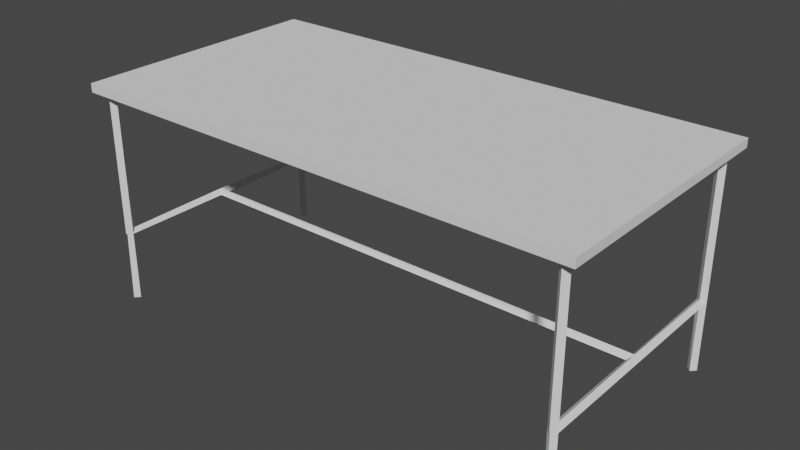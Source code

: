 # Source: untitled.blend  (saved by Blender 3.5.10; exported with 4.5.12 LTS)
import bpy
from mathutils import Matrix  # noqa: F401  (used for matrix-valued properties, if any)

bpy.ops.wm.read_factory_settings(use_empty=True)
scene = bpy.context.scene
scene.name = 'Scene'

# ---- collections
col_collection = bpy.data.collections.new('Collection'); scene.collection.children.link(col_collection)

# ---- world
world_world = bpy.data.worlds.new('World'); scene.world = world_world
world_world.use_nodes = True; world_world.node_tree.nodes.clear()
_N = world_world.node_tree.nodes; _L = world_world.node_tree.links
n0 = _N.new('ShaderNodeOutputWorld'); n0.name = 'World Output'; n0.location = (300, 300)
n1 = _N.new('ShaderNodeBackground'); n1.name = 'Background'; n1.location = (10, 300)
n1.inputs[0].default_value = (0.05088, 0.05088, 0.05088, 1.0)
_L.new(n1.outputs[0], n0.inputs[0])
n0.is_active_output = True
world_world.color = (0.05088, 0.05088, 0.05088)
world_world.use_sun_shadow = False
world_world.sun_shadow_jitter_overblur = 0.0

# ---- meshes
me_plane_002 = bpy.data.meshes.new('Plane.002')
me_plane_002.from_pydata([(2.047, 1.04, 0.6), (2.087, 1.0, 0.6), (2.047, 0.96, 0.6), (2.007, 1.0, 0.6), (2.047, 1.04, 1.825), (2.087, 1.0, 1.825), (2.047, 0.96, 1.825), (2.007, 1.0, 1.825), (2.047, -1.04, 1.825), (2.087, -1.0, 1.825), (2.047, -0.96, 1.825), (2.007, -1.0, 1.825), (2.047, -1.04, 0.6), (2.087, -1.0, 0.6), (2.047, -0.96, 0.6), (2.007, -1.0, 0.6), (-2.047, -0.96, 0.6), (-2.007, -1.0, 0.6), (-2.047, -1.04, 0.6), (-2.087, -1.0, 0.6), (-2.047, -0.96, 1.825), (-2.007, -1.0, 1.825), (-2.047, -1.04, 1.825), (-2.087, -1.0, 1.825), (-2.047, 0.96, 1.825), (-2.007, 1.0, 1.825), (-2.047, 1.04, 1.825), (-2.087, 1.0, 1.825), (-2.047, 0.96, 0.6), (-2.007, 1.0, 0.6), (-2.047, 1.04, 0.6), (-2.087, 1.0, 0.6), (-2.047, 0.0, 0.64), (-2.047, 0.04, 0.6), (-2.047, -7.451e-09, 0.56), (-2.047, -0.04, 0.6), (2.047, 0.0, 0.64), (2.047, 0.04, 0.6), (2.047, -7.451e-09, 0.56), (2.047, -0.04, 0.6), (2.047, 1.04, -1.001e-07), (2.087, 1.0, -1.192e-07), (2.047, 0.96, -1.383e-07), (2.007, 1.0, -1.192e-07), (2.047, -1.04, -1.192e-07), (2.087, -1.0, -1.192e-07), (2.047, -0.96, -1.192e-07), (2.007, -1.0, -1.192e-07), (-2.047, -0.96, -1.383e-07), (-2.007, -1.0, -1.192e-07), (-2.047, -1.04, -1.001e-07), (-2.087, -1.0, -1.192e-07), (-2.047, 0.96, -1.192e-07), (-2.007, 1.0, -1.192e-07), (-2.047, 1.04, -1.192e-07), (-2.087, 1.0, -1.192e-07), (-2.047, 0.96, -1.192e-07), (-2.007, 1.0, -1.192e-07), (-2.047, 1.04, -1.192e-07), (-2.087, 1.0, -1.192e-07), (-2.047, 0.9717, 0.5717), (-2.007, 1.0, 0.6), (-2.047, 1.028, 0.6283), (-2.087, 1.0, 0.6), (-2.047, -9.313e-09, 0.56), (-2.007, 2.665e-15, 0.6), (-2.047, 9.313e-09, 0.64), (-2.087, -2.665e-15, 0.6), (-2.047, -0.9717, 0.5717), (-2.007, -1.0, 0.6), (-2.047, -1.028, 0.6283), (-2.087, -1.0, 0.6), (-2.047, -0.96, -1.383e-07), (-2.007, -1.0, -1.192e-07), (-2.047, -1.04, -1.001e-07), (-2.087, -1.0, -1.192e-07), (2.047, -1.04, -1.192e-07), (2.087, -1.0, -1.192e-07), (2.047, -0.96, -1.192e-07), (2.007, -1.0, -1.192e-07), (2.047, -1.028, 0.6283), (2.087, -1.0, 0.6), (2.047, -0.9717, 0.5717), (2.007, -1.0, 0.6), (2.047, -9.313e-09, 0.64), (2.087, 2.665e-15, 0.6), (2.047, 9.313e-09, 0.56), (2.007, -2.665e-15, 0.6), (2.047, 1.028, 0.6283), (2.087, 1.0, 0.6), (2.047, 0.9717, 0.5717), (2.007, 1.0, 0.6), (2.047, 1.04, -1.001e-07), (2.087, 1.0, -1.192e-07), (2.047, 0.96, -1.383e-07), (2.007, 1.0, -1.192e-07), (2.047, 0.0, 0.64), (2.047, 0.04, 0.6), (2.047, -7.451e-09, 0.56), (2.047, -0.04, 0.6), (-2.047, 0.0, 0.64), (-2.047, 0.04, 0.6), (-2.047, -7.451e-09, 0.56), (-2.047, -0.04, 0.6), (-2.047, 0.96, 0.6), (-2.007, 1.0, 0.6), (-2.047, 1.04, 0.6), (-2.087, 1.0, 0.6), (-2.047, 0.96, 1.825), (-2.007, 1.0, 1.825), (-2.047, 1.04, 1.825), (-2.087, 1.0, 1.825), (-2.047, -0.96, 1.825), (-2.007, -1.0, 1.825), (-2.047, -1.04, 1.825), (-2.087, -1.0, 1.825), (-2.047, -0.96, 0.6), (-2.007, -1.0, 0.6), (-2.047, -1.04, 0.6), (-2.087, -1.0, 0.6), (2.047, -1.04, 0.6), (2.087, -1.0, 0.6), (2.047, -0.96, 0.6), (2.007, -1.0, 0.6), (2.047, -1.04, 1.825), (2.087, -1.0, 1.825), (2.047, -0.96, 1.825), (2.007, -1.0, 1.825), (2.047, 1.04, 1.825), (2.087, 1.0, 1.825), (2.047, 0.96, 1.825), (2.007, 1.0, 1.825), (2.047, 1.04, 0.6), (2.087, 1.0, 0.6), (2.047, 0.96, 0.6), (2.007, 1.0, 0.6), (-2.168, -1.102, 1.816), (2.168, -1.102, 1.816), (-2.168, 1.102, 1.816), (2.168, 1.102, 1.816), (-2.168, 1.102, 1.89), (-2.168, -1.102, 1.89), (2.168, -1.102, 1.89), (2.168, 1.102, 1.89)], [], [(1, 0, 3), (2, 1, 3), (7, 5, 4), (6, 5, 7), (11, 9, 10), (8, 9, 11), (13, 14, 15), (12, 13, 15), (17, 16, 19), (18, 17, 19), (23, 21, 20), (22, 21, 23), (27, 25, 26), (24, 25, 27), (29, 30, 31), (28, 29, 31), (35, 33, 34), (32, 33, 35), (37, 39, 38), (36, 39, 37), (41, 43, 40), (42, 43, 41), (45, 47, 46), (44, 47, 45), (49, 51, 48), (50, 51, 49), (55, 53, 52), (54, 53, 55), (56, 60, 63, 59), (57, 61, 60, 56), (58, 62, 61, 57), (59, 63, 62, 58), (60, 64, 67, 63), (61, 65, 64, 60), (62, 66, 65, 61), (63, 67, 66, 62), (64, 68, 71, 67), (65, 69, 68, 64), (66, 70, 69, 65), (67, 71, 70, 66), (68, 72, 75, 71), (69, 73, 72, 68), (70, 74, 73, 69), (71, 75, 74, 70), (76, 80, 83, 79), (77, 81, 80, 76), (78, 82, 81, 77), (79, 83, 82, 78), (80, 84, 87, 83), (81, 85, 84, 80), (82, 86, 85, 81), (83, 87, 86, 82), (84, 88, 91, 87), (85, 89, 88, 84), (86, 90, 89, 85), (87, 91, 90, 86), (88, 92, 95, 91), (89, 93, 92, 88), (90, 94, 93, 89), (91, 95, 94, 90), (96, 100, 103, 99), (97, 101, 100, 96), (98, 102, 101, 97), (99, 103, 102, 98), (104, 108, 111, 107), (105, 109, 108, 104), (106, 110, 109, 105), (107, 111, 110, 106), (112, 116, 119, 115), (113, 117, 116, 112), (114, 118, 117, 113), (115, 119, 118, 114), (120, 124, 127, 123), (121, 125, 124, 120), (122, 126, 125, 121), (123, 127, 126, 122), (128, 132, 135, 131), (129, 133, 132, 128), (130, 134, 133, 129), (131, 135, 134, 130), (136, 138, 139, 137), (141, 142, 143, 140), (138, 140, 143, 139), (137, 142, 141, 136), (139, 143, 142, 137), (136, 141, 140, 138)])
_uv = me_plane_002.uv_layers.new(name='UVMap')
_uv.uv.foreach_set('vector', [0.2176, 0.8596, 0.2176, 0.8485, 0.2065, 0.8485, 0.2065, 0.8596, 0.2176, 0.8596, 0.2065, 0.8485, 0.2065, 0.8596, 0.1954, 0.8485, 0.2065, 0.8485, 0.1954, 0.8596, 0.1954, 0.8485, 0.2065, 0.8596, 0.07368, 0.8485, 0.06261, 0.8596, 0.06261, 0.8485, 0.07368, 0.8596, 0.06261, 0.8596, 0.07368, 0.8485, 0.129, 0.8596, 0.129, 0.8485, 0.118, 0.8485, 0.118, 0.8596, 0.129, 0.8596, 0.118, 0.8485, 0.1069, 0.8485, 0.09582, 0.8485, 0.09582, 0.8596, 0.1069, 0.8596, 0.1069, 0.8485, 0.09582, 0.8596, 0.118, 0.8596, 0.1069, 0.8485, 0.118, 0.8485, 0.1069, 0.8596, 0.1069, 0.8485, 0.118, 0.8596, 0.1733, 0.8596, 0.1622, 0.8485, 0.1733, 0.8485, 0.1622, 0.8596, 0.1622, 0.8485, 0.1733, 0.8596, 0.1844, 0.8596, 0.1844, 0.8485, 0.1733, 0.8485, 0.1733, 0.8596, 0.1844, 0.8596, 0.1733, 0.8485, 0.1401, 0.8596, 0.1512, 0.8485, 0.1512, 0.8596, 0.1401, 0.8485, 0.1512, 0.8485, 0.1401, 0.8596, 0.1401, 0.8596, 0.129, 0.8485, 0.1401, 0.8485, 0.129, 0.8596, 0.129, 0.8485, 0.1401, 0.8596, 0.1622, 0.8596, 0.1512, 0.8485, 0.1622, 0.8485, 0.1512, 0.8596, 0.1512, 0.8485, 0.1622, 0.8596, 0.09582, 0.8596, 0.08475, 0.8485, 0.09582, 0.8485, 0.08475, 0.8596, 0.08475, 0.8485, 0.09582, 0.8596, 0.08475, 0.8485, 0.07368, 0.8596, 0.07368, 0.8485, 0.08475, 0.8596, 0.07368, 0.8596, 0.08475, 0.8485, 0.1844, 0.8485, 0.1954, 0.8596, 0.1844, 0.8596, 0.1954, 0.8485, 0.1954, 0.8596, 0.1844, 0.8485, 0.03913, 0.8485, 0.03913, 0.9604, 0.03131, 0.9659, 0.03131, 0.8485, 0.04696, 0.8485, 0.04696, 0.9659, 0.03913, 0.9604, 0.03913, 0.8485, 0.9609, 0.9056, 0.9609, 0.7826, 0.9687, 0.7882, 0.9687, 0.9056, 0.953, 0.9056, 0.953, 0.7882, 0.9609, 0.7826, 0.9609, 0.9056, 0.9609, 0.005534, 0.9609, 0.1957, 0.953, 0.1957, 0.953, 0.0, 0.9687, 2.332e-08, 0.9687, 0.1957, 0.9609, 0.1957, 0.9609, 0.005534, 0.9308, 0.8048, 0.9308, 0.6036, 0.9386, 0.6036, 0.9386, 0.7992, 0.9229, 0.7992, 0.9229, 0.6036, 0.9308, 0.6036, 0.9308, 0.8048, 0.9609, 0.1957, 0.9609, 0.3858, 0.953, 0.3913, 0.953, 0.1957, 0.9687, 0.1957, 0.9687, 0.3913, 0.9609, 0.3858, 0.9609, 0.1957, 0.9308, 0.6036, 0.9308, 0.4024, 0.9386, 0.4079, 0.9386, 0.6036, 0.9229, 0.6036, 0.9229, 0.4079, 0.9308, 0.4024, 0.9308, 0.6036, 0.02348, 0.9604, 0.02348, 0.8485, 0.03131, 0.8485, 0.03131, 0.9659, 0.01565, 0.9659, 0.01565, 0.8485, 0.02348, 0.8485, 0.02348, 0.9604, 0.8862, 0.801, 0.8862, 0.924, 0.8784, 0.924, 0.8784, 0.8066, 0.8941, 0.8066, 0.8941, 0.924, 0.8862, 0.924, 0.8862, 0.801, 0.9308, 0.9277, 0.9308, 0.8048, 0.9386, 0.8103, 0.9386, 0.9277, 0.9229, 0.9277, 0.9229, 0.8103, 0.9308, 0.8048, 0.9308, 0.9277, 0.05478, 0.8485, 0.05478, 0.9604, 0.04696, 0.9659, 0.04696, 0.8485, 0.06261, 0.8485, 0.06261, 0.9659, 0.05478, 0.9604, 0.05478, 0.8485, 0.9308, 0.0, 0.9308, 0.2012, 0.9229, 0.2012, 0.9229, 0.005534, 0.9386, 0.005534, 0.9386, 0.2012, 0.9308, 0.2012, 0.9308, 0.0, 0.9609, 0.7771, 0.9609, 0.587, 0.9687, 0.587, 0.9687, 0.7826, 0.953, 0.7826, 0.953, 0.587, 0.9609, 0.587, 0.9609, 0.7771, 0.9308, 0.2012, 0.9308, 0.4024, 0.9229, 0.3969, 0.9229, 0.2012, 0.9386, 0.2012, 0.9386, 0.3969, 0.9308, 0.4024, 0.9308, 0.2012, 0.9609, 0.587, 0.9609, 0.3969, 0.9687, 0.3913, 0.9687, 0.587, 0.953, 0.587, 0.953, 0.3913, 0.9609, 0.3969, 0.9609, 0.587, 0.8706, 0.801, 0.8706, 0.924, 0.8628, 0.924, 0.8628, 0.8066, 0.8784, 0.8066, 0.8784, 0.924, 0.8706, 0.924, 0.8706, 0.801, 0.007826, 0.9604, 0.007826, 0.8485, 0.01565, 0.8485, 0.01565, 0.9659, 0.0, 0.9659, 0.0, 0.8485, 0.007826, 0.8485, 0.007826, 0.9604, 0.8628, 0.801, 0.8628, 0.0, 0.8706, 0.0, 0.8706, 0.801, 0.8862, 0.0, 0.8862, 0.801, 0.8784, 0.801, 0.8784, 0.0, 0.8941, 0.0, 0.8941, 0.801, 0.8862, 0.801, 0.8862, 0.0, 0.8706, 0.801, 0.8706, 0.0, 0.8784, 0.0, 0.8784, 0.801, 1.0, 0.4792, 1.0, 0.7188, 0.9922, 0.7188, 0.9922, 0.4792, 0.9765, 0.7188, 0.9765, 0.9584, 0.9687, 0.9584, 0.9687, 0.7188, 0.9843, 0.7188, 0.9843, 0.9584, 0.9765, 0.9584, 0.9765, 0.7188, 0.9922, 0.4792, 0.9922, 0.7188, 0.9843, 0.7188, 0.9843, 0.4792, 0.9687, 0.4792, 0.9687, 0.2396, 0.9765, 0.2396, 0.9765, 0.4792, 0.9922, 0.4792, 0.9922, 0.2396, 1.0, 0.2396, 1.0, 0.4792, 0.9843, 0.4792, 0.9843, 0.2396, 0.9922, 0.2396, 0.9922, 0.4792, 0.9765, 0.4792, 0.9765, 0.2396, 0.9843, 0.2396, 0.9843, 0.4792, 0.9843, 1.166e-08, 0.9843, 0.2396, 0.9765, 0.2396, 0.9765, 0.0, 0.9922, 1.166e-08, 0.9922, 0.2396, 0.9843, 0.2396, 0.9843, 0.0, 1.0, 1.166e-08, 1.0, 0.2396, 0.9922, 0.2396, 0.9922, 1.166e-08, 0.9765, 0.0, 0.9765, 0.2396, 0.9687, 0.2396, 0.9687, 0.0, 0.9843, 0.9584, 0.9843, 0.7188, 0.9922, 0.7188, 0.9922, 0.9584, 0.9765, 0.7188, 0.9765, 0.4792, 0.9843, 0.4792, 0.9843, 0.7188, 0.9687, 0.7188, 0.9687, 0.4792, 0.9765, 0.4792, 0.9765, 0.7188, 0.9922, 0.9584, 0.9922, 0.7188, 1.0, 0.7188, 1.0, 0.9584, 0.0, 0.8485, 0.4314, 0.8485, 0.4314, 0.0, 0.0, 0.0, 0.4314, 0.0, 0.4314, 0.8485, 0.8628, 0.8485, 0.8628, 0.0, 0.9229, 0.0, 0.9085, 0.0, 0.9085, 0.8485, 0.9229, 0.8485, 0.9085, 0.0, 0.8941, 0.0, 0.8941, 0.8485, 0.9085, 0.8485, 0.953, 0.0, 0.9386, 0.0, 0.9386, 0.4314, 0.953, 0.4314, 0.953, 0.4314, 0.9386, 0.4314, 0.9386, 0.8628, 0.953, 0.8628])
me_plane_002.auto_texspace = False
me_plane_002.update()

# ---- objects
ob_plane = bpy.data.objects.new('Plane', me_plane_002)

# ---- transforms, parenting, visibility, modifiers, constraints
ob_plane.location = (0.0, 0.0, 0.0)

# ---- collection membership
col_collection.objects.link(ob_plane)

# ---- scene / render settings (as saved in the file)
scene.frame_start = 1; scene.frame_end = 250; scene.frame_set(1)
scene.render.engine = 'BLENDER_EEVEE_NEXT'
scene.cycles.sampling_pattern = 'TABULATED_SOBOL'
scene.view_settings.view_transform = 'Filmic'
bpy.context.view_layer.update()

# ---- added for rendering (the .blend has no active camera and no usable light): camera, sun
cam_auto = bpy.data.cameras.new('AutoCamera')
cam_auto.lens = 50.0
cam_auto.sensor_width = 36.0
cam_auto.clip_end = 1000.0
ob_auto_camera = bpy.data.objects.new('AutoCamera', cam_auto)
scene.collection.objects.link(ob_auto_camera)
ob_auto_camera.location = (4.82907, -5.79489, 4.80839)
ob_auto_camera.rotation_euler = (1.09748, -7.21219e-08, 0.694738)
scene.camera = ob_auto_camera
light_auto_sun = bpy.data.lights.new('AutoSun', 'SUN')
light_auto_sun.energy = 3.0
light_auto_sun.angle = 0.0523599
ob_auto_sun = bpy.data.objects.new('AutoSun', light_auto_sun)
scene.collection.objects.link(ob_auto_sun)
ob_auto_sun.rotation_euler = (0.872665, 0.174533, 0.523599)
bpy.context.view_layer.update()
